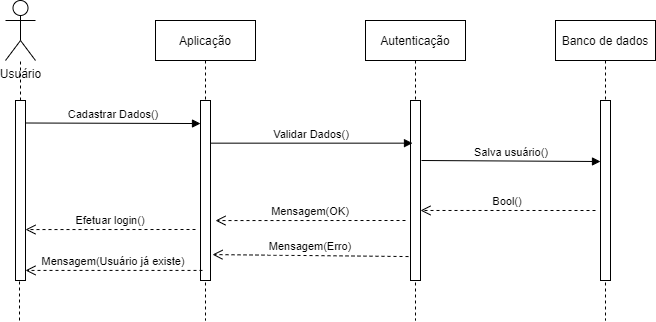

The diagram above was exported from draw.io. Its source (the exported page's mxGraphModel, read from the mxfile embedded in the PNG):
<mxGraphModel dx="1102" dy="614" grid="1" gridSize="10" guides="1" tooltips="1" connect="1" arrows="1" fold="1" page="1" pageScale="1" pageWidth="850" pageHeight="1100" math="0" shadow="0">
  <root>
    <mxCell id="0" />
    <mxCell id="1" parent="0" />
    <mxCell id="zW-rrun8yLpNqX-yNk_4-19" value="Autenticação" style="shape=umlLifeline;perimeter=lifelinePerimeter;container=1;collapsible=0;recursiveResize=0;rounded=0;shadow=0;strokeWidth=1;" parent="1" vertex="1">
      <mxGeometry x="460" y="130" width="100" height="300" as="geometry" />
    </mxCell>
    <mxCell id="zW-rrun8yLpNqX-yNk_4-20" value="" style="points=[];perimeter=orthogonalPerimeter;rounded=0;shadow=0;strokeWidth=1;" parent="zW-rrun8yLpNqX-yNk_4-19" vertex="1">
      <mxGeometry x="45" y="80" width="10" height="180" as="geometry" />
    </mxCell>
    <mxCell id="zW-rrun8yLpNqX-yNk_4-21" value="Banco de dados" style="shape=umlLifeline;perimeter=lifelinePerimeter;container=1;collapsible=0;recursiveResize=0;rounded=0;shadow=0;strokeWidth=1;" parent="1" vertex="1">
      <mxGeometry x="650" y="130" width="100" height="300" as="geometry" />
    </mxCell>
    <mxCell id="zW-rrun8yLpNqX-yNk_4-22" value="" style="points=[];perimeter=orthogonalPerimeter;rounded=0;shadow=0;strokeWidth=1;" parent="zW-rrun8yLpNqX-yNk_4-21" vertex="1">
      <mxGeometry x="45" y="80" width="10" height="180" as="geometry" />
    </mxCell>
    <mxCell id="zW-rrun8yLpNqX-yNk_4-23" value="Cadastrar Dados()" style="verticalAlign=bottom;endArrow=block;shadow=0;strokeWidth=1;exitX=1;exitY=0.125;exitDx=0;exitDy=0;exitPerimeter=0;entryX=0;entryY=0.128;entryDx=0;entryDy=0;entryPerimeter=0;" parent="1" source="zW-rrun8yLpNqX-yNk_4-25" target="zW-rrun8yLpNqX-yNk_4-27" edge="1">
      <mxGeometry relative="1" as="geometry">
        <mxPoint x="510" y="210" as="sourcePoint" />
        <mxPoint x="273" y="230" as="targetPoint" />
      </mxGeometry>
    </mxCell>
    <mxCell id="zW-rrun8yLpNqX-yNk_4-24" value="Usuário&lt;br&gt;" style="shape=umlActor;verticalLabelPosition=bottom;verticalAlign=top;html=1;outlineConnect=0;" parent="1" vertex="1">
      <mxGeometry x="100" y="110" width="30" height="60" as="geometry" />
    </mxCell>
    <mxCell id="zW-rrun8yLpNqX-yNk_4-25" value="" style="points=[];perimeter=orthogonalPerimeter;rounded=0;shadow=0;strokeWidth=1;" parent="1" vertex="1">
      <mxGeometry x="110" y="210" width="10" height="180" as="geometry" />
    </mxCell>
    <mxCell id="zW-rrun8yLpNqX-yNk_4-26" value="Aplicação" style="shape=umlLifeline;perimeter=lifelinePerimeter;container=1;collapsible=0;recursiveResize=0;rounded=0;shadow=0;strokeWidth=1;" parent="1" vertex="1">
      <mxGeometry x="250" y="130" width="100" height="300" as="geometry" />
    </mxCell>
    <mxCell id="zW-rrun8yLpNqX-yNk_4-27" value="" style="points=[];perimeter=orthogonalPerimeter;rounded=0;shadow=0;strokeWidth=1;" parent="zW-rrun8yLpNqX-yNk_4-26" vertex="1">
      <mxGeometry x="45" y="80" width="10" height="180" as="geometry" />
    </mxCell>
    <mxCell id="zW-rrun8yLpNqX-yNk_4-28" value="" style="endArrow=none;dashed=1;html=1;" parent="1" source="zW-rrun8yLpNqX-yNk_4-25" target="zW-rrun8yLpNqX-yNk_4-24" edge="1">
      <mxGeometry width="50" height="50" relative="1" as="geometry">
        <mxPoint x="190" y="370" as="sourcePoint" />
        <mxPoint x="240" y="320" as="targetPoint" />
      </mxGeometry>
    </mxCell>
    <mxCell id="zW-rrun8yLpNqX-yNk_4-29" value="" style="endArrow=none;dashed=1;html=1;" parent="1" target="zW-rrun8yLpNqX-yNk_4-25" edge="1">
      <mxGeometry width="50" height="50" relative="1" as="geometry">
        <mxPoint x="114" y="430" as="sourcePoint" />
        <mxPoint x="110" y="380" as="targetPoint" />
      </mxGeometry>
    </mxCell>
    <mxCell id="zW-rrun8yLpNqX-yNk_4-30" value="Validar Dados()" style="verticalAlign=bottom;endArrow=block;shadow=0;strokeWidth=1;entryX=0.2;entryY=0.237;entryDx=0;entryDy=0;entryPerimeter=0;" parent="1" source="zW-rrun8yLpNqX-yNk_4-27" target="zW-rrun8yLpNqX-yNk_4-20" edge="1">
      <mxGeometry relative="1" as="geometry">
        <mxPoint x="290" y="243" as="sourcePoint" />
        <mxPoint x="430" y="243" as="targetPoint" />
      </mxGeometry>
    </mxCell>
    <mxCell id="zW-rrun8yLpNqX-yNk_4-31" value="Salva usuário()" style="verticalAlign=bottom;endArrow=block;shadow=0;strokeWidth=1;entryX=0;entryY=0.339;entryDx=0;entryDy=0;entryPerimeter=0;" parent="1" edge="1" target="zW-rrun8yLpNqX-yNk_4-22">
      <mxGeometry relative="1" as="geometry">
        <mxPoint x="516" y="270" as="sourcePoint" />
        <mxPoint x="672" y="270.03" as="targetPoint" />
      </mxGeometry>
    </mxCell>
    <mxCell id="zW-rrun8yLpNqX-yNk_4-32" value="Mensagem(Usuário já existe)" style="verticalAlign=bottom;endArrow=open;dashed=1;endSize=8;shadow=0;strokeWidth=1;exitX=0.2;exitY=0.944;exitDx=0;exitDy=0;exitPerimeter=0;entryX=1;entryY=0.944;entryDx=0;entryDy=0;entryPerimeter=0;" parent="1" edge="1" target="zW-rrun8yLpNqX-yNk_4-25" source="zW-rrun8yLpNqX-yNk_4-27">
      <mxGeometry relative="1" as="geometry">
        <mxPoint x="120" y="370" as="targetPoint" />
        <mxPoint x="268" y="370" as="sourcePoint" />
      </mxGeometry>
    </mxCell>
    <mxCell id="zW-rrun8yLpNqX-yNk_4-33" value="Bool()" style="verticalAlign=bottom;endArrow=open;dashed=1;endSize=8;shadow=0;strokeWidth=1;entryX=1;entryY=0.611;entryDx=0;entryDy=0;entryPerimeter=0;" parent="1" edge="1" target="zW-rrun8yLpNqX-yNk_4-20">
      <mxGeometry relative="1" as="geometry">
        <mxPoint x="520" y="340" as="targetPoint" />
        <mxPoint x="690" y="320" as="sourcePoint" />
      </mxGeometry>
    </mxCell>
    <mxCell id="zW-rrun8yLpNqX-yNk_4-35" value="Efetuar login()" style="verticalAlign=bottom;endArrow=open;dashed=1;endSize=8;shadow=0;strokeWidth=1;entryX=1;entryY=0.717;entryDx=0;entryDy=0;entryPerimeter=0;" parent="1" edge="1" target="zW-rrun8yLpNqX-yNk_4-25">
      <mxGeometry relative="1" as="geometry">
        <mxPoint x="120" y="320" as="targetPoint" />
        <mxPoint x="290" y="339" as="sourcePoint" />
      </mxGeometry>
    </mxCell>
    <mxCell id="zW-rrun8yLpNqX-yNk_4-36" value="Mensagem(OK)" style="verticalAlign=bottom;endArrow=open;dashed=1;endSize=8;shadow=0;strokeWidth=1;entryX=1.5;entryY=0.667;entryDx=0;entryDy=0;entryPerimeter=0;" parent="1" edge="1" target="zW-rrun8yLpNqX-yNk_4-27">
      <mxGeometry relative="1" as="geometry">
        <mxPoint x="287" y="310" as="targetPoint" />
        <mxPoint x="500" y="330" as="sourcePoint" />
      </mxGeometry>
    </mxCell>
    <mxCell id="zW-rrun8yLpNqX-yNk_4-39" value="Mensagem(Erro)" style="verticalAlign=bottom;endArrow=open;dashed=1;endSize=8;shadow=0;strokeWidth=1;entryX=1.2;entryY=0.856;entryDx=0;entryDy=0;entryPerimeter=0;exitX=-0.2;exitY=0.867;exitDx=0;exitDy=0;exitPerimeter=0;" parent="1" edge="1" target="zW-rrun8yLpNqX-yNk_4-27" source="zW-rrun8yLpNqX-yNk_4-20">
      <mxGeometry relative="1" as="geometry">
        <mxPoint x="290" y="350" as="targetPoint" />
        <mxPoint x="500" y="364" as="sourcePoint" />
      </mxGeometry>
    </mxCell>
  </root>
</mxGraphModel>